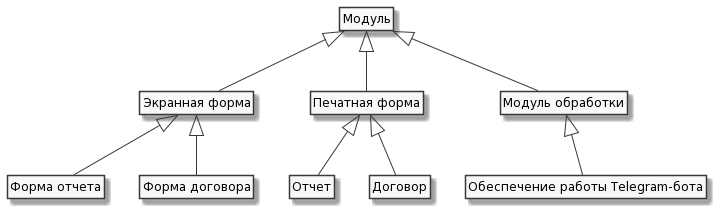

The diagram above was rendered by PlantUML. Its source (embedded in the PNG):
@startuml
skinparam monochrome true
class Role as "Модуль"



class form as "Экранная форма"
class printform as "Печатная форма"
class module as "Модуль обработки"

class formotch as "Форма отчета"
class formdoc as "Форма договора"
class otch as "Отчет"
class doc as "Договор"
class tgm as "Обеспечение работы Telegram-бота"


Role <|-- form 
Role <|-- printform 
Role <|-- module 

form <|-- formotch 
form <|-- formdoc 
printform <|-- otch 
printform <|-- doc
module <|-- tgm 

hide members
hide circle
hide methods
@enduml